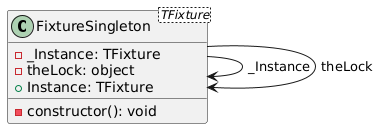

The diagram above was rendered by PlantUML. Its source (embedded in the PNG):
@startuml
class FixtureSingleton<TFixture> {
  - _Instance: TFixture
  - theLock: object
  - constructor(): void
  + Instance: TFixture
}

FixtureSingleton --> FixtureSingleton : _Instance
FixtureSingleton --> FixtureSingleton : theLock
@enduml